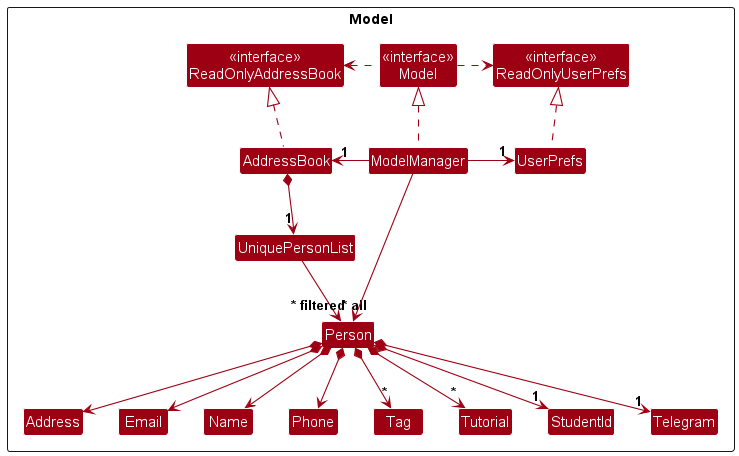

The diagram above was rendered by PlantUML. Its source (embedded in the PNG):
@startuml
!include style.puml
skinparam arrowThickness 1.1
skinparam arrowColor MODEL_COLOR
skinparam classBackgroundColor MODEL_COLOR

Package Model as ModelPackage <<Rectangle>> {
    Class "<<interface>>\nReadOnlyAddressBook" as ReadOnlyAddressBook
    Class "<<interface>>\nReadOnlyUserPrefs" as ReadOnlyUserPrefs
    Class "<<interface>>\nModel" as Model
    Class AddressBook
    Class ModelManager
    Class UserPrefs

    Class UniquePersonList
    Class Person
    Class Address
    Class Email
    Class Name
    Class Phone
    Class Tag
    Class Tutorial
    Class StudentId
    Class Telegram
}

AddressBook .up.|> ReadOnlyAddressBook

ModelManager .up.|> Model
Model .right.> ReadOnlyUserPrefs
Model .left.> ReadOnlyAddressBook
ModelManager -left-> "1" AddressBook
ModelManager -right-> "1" UserPrefs
UserPrefs .up.|> ReadOnlyUserPrefs

AddressBook *--> "1" UniquePersonList
UniquePersonList --> "~* all" Person
Person *--> Name
Person *--> Phone
Person *--> Email
Person *--> Address
Person *--> "*" Tag
Person *--> "1" StudentId
Person *--> "*" Tutorial
Person *--> "1" Telegram

ModelManager --> "~* filtered" Person
@enduml